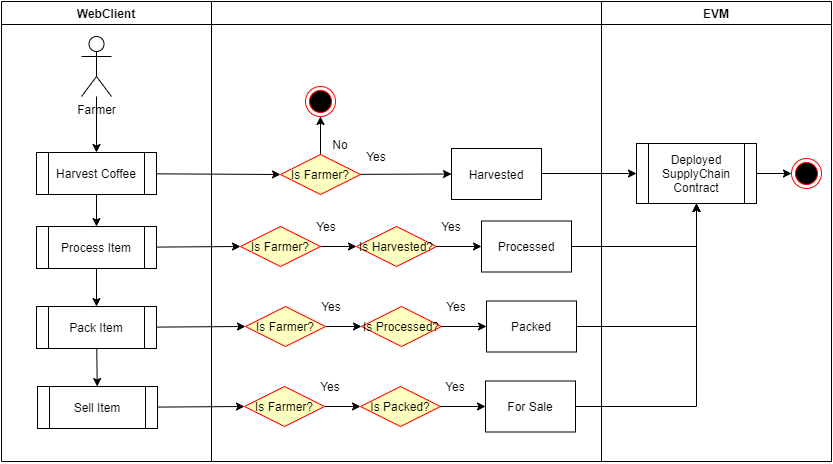

The diagram above was exported from draw.io. Its source (the exported page's mxGraphModel, read from the mxfile embedded in the PNG):
<mxGraphModel dx="1871" dy="529" grid="1" gridSize="10" guides="1" tooltips="1" connect="1" arrows="1" fold="1" page="1" pageScale="1" pageWidth="850" pageHeight="1100" math="0" shadow="0">
  <root>
    <mxCell id="LILXDNBdXMg4DJ3NYkU3-0" />
    <mxCell id="LILXDNBdXMg4DJ3NYkU3-1" parent="LILXDNBdXMg4DJ3NYkU3-0" />
    <mxCell id="d36o1Kr0ebP-CDWyOlHv-0" value="WebClient" style="swimlane;whiteSpace=wrap" parent="LILXDNBdXMg4DJ3NYkU3-1" vertex="1">
      <mxGeometry x="-770" y="40" width="210" height="460" as="geometry" />
    </mxCell>
    <mxCell id="oOVC4zUJKFCPZrot3jwc-0" value="Farmer" style="shape=umlActor;verticalLabelPosition=bottom;verticalAlign=top;html=1;outlineConnect=0;" parent="d36o1Kr0ebP-CDWyOlHv-0" vertex="1">
      <mxGeometry x="80" y="35" width="30" height="60" as="geometry" />
    </mxCell>
    <mxCell id="2qPIgn4wmZVF7WPCsd7q-0" value="Harvest Coffee" style="shape=process;whiteSpace=wrap;html=1;backgroundOutline=1;" parent="d36o1Kr0ebP-CDWyOlHv-0" vertex="1">
      <mxGeometry x="35" y="151" width="120" height="42" as="geometry" />
    </mxCell>
    <mxCell id="oOVC4zUJKFCPZrot3jwc-4" style="rounded=0;orthogonalLoop=1;jettySize=auto;html=1;entryX=0.5;entryY=0;entryDx=0;entryDy=0;" parent="d36o1Kr0ebP-CDWyOlHv-0" source="oOVC4zUJKFCPZrot3jwc-0" target="2qPIgn4wmZVF7WPCsd7q-0" edge="1">
      <mxGeometry relative="1" as="geometry">
        <mxPoint x="300" y="65" as="targetPoint" />
      </mxGeometry>
    </mxCell>
    <mxCell id="2qPIgn4wmZVF7WPCsd7q-26" value="Process Item" style="shape=process;whiteSpace=wrap;html=1;backgroundOutline=1;" parent="d36o1Kr0ebP-CDWyOlHv-0" vertex="1">
      <mxGeometry x="35" y="225" width="120" height="42" as="geometry" />
    </mxCell>
    <mxCell id="2qPIgn4wmZVF7WPCsd7q-37" style="rounded=0;orthogonalLoop=1;jettySize=auto;html=1;entryX=0.5;entryY=0;entryDx=0;entryDy=0;exitX=0.5;exitY=1;exitDx=0;exitDy=0;" parent="d36o1Kr0ebP-CDWyOlHv-0" source="2qPIgn4wmZVF7WPCsd7q-0" target="2qPIgn4wmZVF7WPCsd7q-26" edge="1">
      <mxGeometry relative="1" as="geometry">
        <mxPoint x="105" y="105" as="sourcePoint" />
        <mxPoint x="105" y="161" as="targetPoint" />
      </mxGeometry>
    </mxCell>
    <mxCell id="d36o1Kr0ebP-CDWyOlHv-9" value="" style="swimlane;whiteSpace=wrap;startSize=23;" parent="LILXDNBdXMg4DJ3NYkU3-1" vertex="1">
      <mxGeometry x="-560" y="40" width="390" height="460" as="geometry" />
    </mxCell>
    <mxCell id="2qPIgn4wmZVF7WPCsd7q-6" style="edgeStyle=none;rounded=0;orthogonalLoop=1;jettySize=auto;html=1;entryX=0.5;entryY=1;entryDx=0;entryDy=0;" parent="d36o1Kr0ebP-CDWyOlHv-9" source="2qPIgn4wmZVF7WPCsd7q-1" target="2qPIgn4wmZVF7WPCsd7q-5" edge="1">
      <mxGeometry relative="1" as="geometry" />
    </mxCell>
    <mxCell id="2qPIgn4wmZVF7WPCsd7q-23" style="edgeStyle=none;rounded=0;orthogonalLoop=1;jettySize=auto;html=1;entryX=0;entryY=0.5;entryDx=0;entryDy=0;" parent="d36o1Kr0ebP-CDWyOlHv-9" source="2qPIgn4wmZVF7WPCsd7q-1" target="2qPIgn4wmZVF7WPCsd7q-25" edge="1">
      <mxGeometry relative="1" as="geometry">
        <mxPoint x="230" y="172.9999999999999" as="targetPoint" />
      </mxGeometry>
    </mxCell>
    <mxCell id="2qPIgn4wmZVF7WPCsd7q-1" value="Is Farmer?" style="rhombus;fillColor=#ffffc0;strokeColor=#ff0000;" parent="d36o1Kr0ebP-CDWyOlHv-9" vertex="1">
      <mxGeometry x="69" y="153" width="80" height="40" as="geometry" />
    </mxCell>
    <mxCell id="2qPIgn4wmZVF7WPCsd7q-5" value="" style="ellipse;shape=endState;fillColor=#000000;strokeColor=#ff0000" parent="d36o1Kr0ebP-CDWyOlHv-9" vertex="1">
      <mxGeometry x="94" y="85" width="30" height="30" as="geometry" />
    </mxCell>
    <mxCell id="2qPIgn4wmZVF7WPCsd7q-8" value="No" style="text;html=1;strokeColor=none;fillColor=none;align=center;verticalAlign=middle;whiteSpace=wrap;rounded=0;" parent="d36o1Kr0ebP-CDWyOlHv-9" vertex="1">
      <mxGeometry x="109" y="133" width="40" height="20" as="geometry" />
    </mxCell>
    <mxCell id="2qPIgn4wmZVF7WPCsd7q-10" value="Yes" style="text;html=1;strokeColor=none;fillColor=none;align=center;verticalAlign=middle;whiteSpace=wrap;rounded=0;" parent="d36o1Kr0ebP-CDWyOlHv-9" vertex="1">
      <mxGeometry x="145" y="145" width="40" height="20" as="geometry" />
    </mxCell>
    <mxCell id="2qPIgn4wmZVF7WPCsd7q-25" value="Harvested" style="rounded=0;whiteSpace=wrap;html=1;" parent="d36o1Kr0ebP-CDWyOlHv-9" vertex="1">
      <mxGeometry x="240" y="147" width="90" height="51" as="geometry" />
    </mxCell>
    <mxCell id="2qPIgn4wmZVF7WPCsd7q-30" style="edgeStyle=none;rounded=0;orthogonalLoop=1;jettySize=auto;html=1;entryX=0;entryY=0.5;entryDx=0;entryDy=0;" parent="d36o1Kr0ebP-CDWyOlHv-9" source="2qPIgn4wmZVF7WPCsd7q-27" target="2qPIgn4wmZVF7WPCsd7q-28" edge="1">
      <mxGeometry relative="1" as="geometry" />
    </mxCell>
    <mxCell id="2qPIgn4wmZVF7WPCsd7q-27" value="Is Farmer?" style="rhombus;fillColor=#ffffc0;strokeColor=#ff0000;" parent="d36o1Kr0ebP-CDWyOlHv-9" vertex="1">
      <mxGeometry x="29" y="225" width="80" height="40" as="geometry" />
    </mxCell>
    <mxCell id="2qPIgn4wmZVF7WPCsd7q-28" value="Is Harvested?" style="rhombus;fillColor=#ffffc0;strokeColor=#ff0000;" parent="d36o1Kr0ebP-CDWyOlHv-9" vertex="1">
      <mxGeometry x="145" y="225" width="80" height="40" as="geometry" />
    </mxCell>
    <mxCell id="2qPIgn4wmZVF7WPCsd7q-33" value="Processed" style="rounded=0;whiteSpace=wrap;html=1;" parent="d36o1Kr0ebP-CDWyOlHv-9" vertex="1">
      <mxGeometry x="270" y="219.5" width="90" height="51" as="geometry" />
    </mxCell>
    <mxCell id="2qPIgn4wmZVF7WPCsd7q-35" value="Yes" style="text;html=1;strokeColor=none;fillColor=none;align=center;verticalAlign=middle;whiteSpace=wrap;rounded=0;" parent="d36o1Kr0ebP-CDWyOlHv-9" vertex="1">
      <mxGeometry x="95" y="215" width="40" height="20" as="geometry" />
    </mxCell>
    <mxCell id="2qPIgn4wmZVF7WPCsd7q-36" value="Yes" style="text;html=1;strokeColor=none;fillColor=none;align=center;verticalAlign=middle;whiteSpace=wrap;rounded=0;" parent="d36o1Kr0ebP-CDWyOlHv-9" vertex="1">
      <mxGeometry x="220" y="215" width="40" height="20" as="geometry" />
    </mxCell>
    <mxCell id="2qPIgn4wmZVF7WPCsd7q-2" style="edgeStyle=none;rounded=0;orthogonalLoop=1;jettySize=auto;html=1;entryX=0;entryY=0.5;entryDx=0;entryDy=0;" parent="LILXDNBdXMg4DJ3NYkU3-1" source="2qPIgn4wmZVF7WPCsd7q-0" target="2qPIgn4wmZVF7WPCsd7q-1" edge="1">
      <mxGeometry relative="1" as="geometry" />
    </mxCell>
    <mxCell id="2qPIgn4wmZVF7WPCsd7q-11" value="EVM" style="swimlane;whiteSpace=wrap;startSize=23;" parent="LILXDNBdXMg4DJ3NYkU3-1" vertex="1">
      <mxGeometry x="-170" y="40" width="230" height="460" as="geometry" />
    </mxCell>
    <mxCell id="2qPIgn4wmZVF7WPCsd7q-31" style="edgeStyle=none;rounded=0;orthogonalLoop=1;jettySize=auto;html=1;entryX=0;entryY=0.5;entryDx=0;entryDy=0;" parent="2qPIgn4wmZVF7WPCsd7q-11" source="2qPIgn4wmZVF7WPCsd7q-12" target="2qPIgn4wmZVF7WPCsd7q-16" edge="1">
      <mxGeometry relative="1" as="geometry" />
    </mxCell>
    <mxCell id="2qPIgn4wmZVF7WPCsd7q-12" value="Deployed&lt;br&gt;SupplyChain Contract" style="shape=process;whiteSpace=wrap;html=1;backgroundOutline=1;" parent="2qPIgn4wmZVF7WPCsd7q-11" vertex="1">
      <mxGeometry x="35" y="142" width="120" height="60" as="geometry" />
    </mxCell>
    <mxCell id="2qPIgn4wmZVF7WPCsd7q-16" value="" style="ellipse;shape=endState;fillColor=#000000;strokeColor=#ff0000" parent="2qPIgn4wmZVF7WPCsd7q-11" vertex="1">
      <mxGeometry x="190" y="157" width="30" height="30" as="geometry" />
    </mxCell>
    <mxCell id="2qPIgn4wmZVF7WPCsd7q-24" style="edgeStyle=none;rounded=0;orthogonalLoop=1;jettySize=auto;html=1;entryX=0;entryY=0.5;entryDx=0;entryDy=0;" parent="LILXDNBdXMg4DJ3NYkU3-1" target="2qPIgn4wmZVF7WPCsd7q-12" edge="1">
      <mxGeometry relative="1" as="geometry">
        <mxPoint x="-230" y="212" as="sourcePoint" />
      </mxGeometry>
    </mxCell>
    <mxCell id="2qPIgn4wmZVF7WPCsd7q-29" style="edgeStyle=none;rounded=0;orthogonalLoop=1;jettySize=auto;html=1;entryX=0;entryY=0.5;entryDx=0;entryDy=0;" parent="LILXDNBdXMg4DJ3NYkU3-1" source="2qPIgn4wmZVF7WPCsd7q-26" target="2qPIgn4wmZVF7WPCsd7q-27" edge="1">
      <mxGeometry relative="1" as="geometry" />
    </mxCell>
    <mxCell id="2qPIgn4wmZVF7WPCsd7q-32" style="edgeStyle=none;rounded=0;orthogonalLoop=1;jettySize=auto;html=1;" parent="LILXDNBdXMg4DJ3NYkU3-1" source="2qPIgn4wmZVF7WPCsd7q-28" edge="1">
      <mxGeometry relative="1" as="geometry">
        <mxPoint x="-290" y="285" as="targetPoint" />
      </mxGeometry>
    </mxCell>
    <mxCell id="2qPIgn4wmZVF7WPCsd7q-34" style="edgeStyle=orthogonalEdgeStyle;rounded=0;orthogonalLoop=1;jettySize=auto;html=1;entryX=0.5;entryY=1;entryDx=0;entryDy=0;" parent="LILXDNBdXMg4DJ3NYkU3-1" source="2qPIgn4wmZVF7WPCsd7q-33" target="2qPIgn4wmZVF7WPCsd7q-12" edge="1">
      <mxGeometry relative="1" as="geometry" />
    </mxCell>
    <mxCell id="RrYyuRzPj8sKwXElXWj0-1" style="edgeStyle=none;rounded=0;orthogonalLoop=1;jettySize=auto;html=1;" edge="1" parent="LILXDNBdXMg4DJ3NYkU3-1" source="2qPIgn4wmZVF7WPCsd7q-38" target="2qPIgn4wmZVF7WPCsd7q-48">
      <mxGeometry relative="1" as="geometry" />
    </mxCell>
    <mxCell id="2qPIgn4wmZVF7WPCsd7q-38" value="Pack Item" style="shape=process;whiteSpace=wrap;html=1;backgroundOutline=1;" parent="LILXDNBdXMg4DJ3NYkU3-1" vertex="1">
      <mxGeometry x="-735" y="345" width="120" height="42" as="geometry" />
    </mxCell>
    <mxCell id="2qPIgn4wmZVF7WPCsd7q-39" style="edgeStyle=none;rounded=0;orthogonalLoop=1;jettySize=auto;html=1;entryX=0;entryY=0.5;entryDx=0;entryDy=0;" parent="LILXDNBdXMg4DJ3NYkU3-1" source="2qPIgn4wmZVF7WPCsd7q-40" target="2qPIgn4wmZVF7WPCsd7q-41" edge="1">
      <mxGeometry relative="1" as="geometry" />
    </mxCell>
    <mxCell id="2qPIgn4wmZVF7WPCsd7q-40" value="Is Farmer?" style="rhombus;fillColor=#ffffc0;strokeColor=#ff0000;" parent="LILXDNBdXMg4DJ3NYkU3-1" vertex="1">
      <mxGeometry x="-526" y="345" width="80" height="40" as="geometry" />
    </mxCell>
    <mxCell id="2qPIgn4wmZVF7WPCsd7q-41" value="Is Processed?" style="rhombus;fillColor=#ffffc0;strokeColor=#ff0000;" parent="LILXDNBdXMg4DJ3NYkU3-1" vertex="1">
      <mxGeometry x="-410" y="345" width="80" height="40" as="geometry" />
    </mxCell>
    <mxCell id="2qPIgn4wmZVF7WPCsd7q-47" style="edgeStyle=orthogonalEdgeStyle;rounded=0;orthogonalLoop=1;jettySize=auto;html=1;entryX=0.5;entryY=1;entryDx=0;entryDy=0;" parent="LILXDNBdXMg4DJ3NYkU3-1" source="2qPIgn4wmZVF7WPCsd7q-42" target="2qPIgn4wmZVF7WPCsd7q-12" edge="1">
      <mxGeometry relative="1" as="geometry" />
    </mxCell>
    <mxCell id="2qPIgn4wmZVF7WPCsd7q-42" value="Packed" style="rounded=0;whiteSpace=wrap;html=1;" parent="LILXDNBdXMg4DJ3NYkU3-1" vertex="1">
      <mxGeometry x="-285" y="339.5" width="90" height="51" as="geometry" />
    </mxCell>
    <mxCell id="2qPIgn4wmZVF7WPCsd7q-43" value="Yes" style="text;html=1;strokeColor=none;fillColor=none;align=center;verticalAlign=middle;whiteSpace=wrap;rounded=0;" parent="LILXDNBdXMg4DJ3NYkU3-1" vertex="1">
      <mxGeometry x="-460" y="335" width="40" height="20" as="geometry" />
    </mxCell>
    <mxCell id="2qPIgn4wmZVF7WPCsd7q-44" value="Yes" style="text;html=1;strokeColor=none;fillColor=none;align=center;verticalAlign=middle;whiteSpace=wrap;rounded=0;" parent="LILXDNBdXMg4DJ3NYkU3-1" vertex="1">
      <mxGeometry x="-335" y="335" width="40" height="20" as="geometry" />
    </mxCell>
    <mxCell id="2qPIgn4wmZVF7WPCsd7q-45" style="edgeStyle=none;rounded=0;orthogonalLoop=1;jettySize=auto;html=1;entryX=0;entryY=0.5;entryDx=0;entryDy=0;" parent="LILXDNBdXMg4DJ3NYkU3-1" source="2qPIgn4wmZVF7WPCsd7q-38" target="2qPIgn4wmZVF7WPCsd7q-40" edge="1">
      <mxGeometry relative="1" as="geometry" />
    </mxCell>
    <mxCell id="2qPIgn4wmZVF7WPCsd7q-46" style="edgeStyle=none;rounded=0;orthogonalLoop=1;jettySize=auto;html=1;" parent="LILXDNBdXMg4DJ3NYkU3-1" source="2qPIgn4wmZVF7WPCsd7q-41" edge="1">
      <mxGeometry relative="1" as="geometry">
        <mxPoint x="-285" y="365" as="targetPoint" />
      </mxGeometry>
    </mxCell>
    <mxCell id="2qPIgn4wmZVF7WPCsd7q-48" value="Sell Item" style="shape=process;whiteSpace=wrap;html=1;backgroundOutline=1;" parent="LILXDNBdXMg4DJ3NYkU3-1" vertex="1">
      <mxGeometry x="-734" y="425" width="120" height="42" as="geometry" />
    </mxCell>
    <mxCell id="2qPIgn4wmZVF7WPCsd7q-49" style="edgeStyle=none;rounded=0;orthogonalLoop=1;jettySize=auto;html=1;entryX=0;entryY=0.5;entryDx=0;entryDy=0;" parent="LILXDNBdXMg4DJ3NYkU3-1" source="2qPIgn4wmZVF7WPCsd7q-50" target="2qPIgn4wmZVF7WPCsd7q-51" edge="1">
      <mxGeometry relative="1" as="geometry" />
    </mxCell>
    <mxCell id="2qPIgn4wmZVF7WPCsd7q-50" value="Is Farmer?" style="rhombus;fillColor=#ffffc0;strokeColor=#ff0000;" parent="LILXDNBdXMg4DJ3NYkU3-1" vertex="1">
      <mxGeometry x="-527" y="425" width="80" height="40" as="geometry" />
    </mxCell>
    <mxCell id="2qPIgn4wmZVF7WPCsd7q-51" value="Is Packed?" style="rhombus;fillColor=#ffffc0;strokeColor=#ff0000;" parent="LILXDNBdXMg4DJ3NYkU3-1" vertex="1">
      <mxGeometry x="-411" y="425" width="80" height="40" as="geometry" />
    </mxCell>
    <mxCell id="2qPIgn4wmZVF7WPCsd7q-57" style="edgeStyle=orthogonalEdgeStyle;rounded=0;orthogonalLoop=1;jettySize=auto;html=1;entryX=0.5;entryY=1;entryDx=0;entryDy=0;" parent="LILXDNBdXMg4DJ3NYkU3-1" source="2qPIgn4wmZVF7WPCsd7q-52" target="2qPIgn4wmZVF7WPCsd7q-12" edge="1">
      <mxGeometry relative="1" as="geometry" />
    </mxCell>
    <mxCell id="2qPIgn4wmZVF7WPCsd7q-52" value="For Sale" style="rounded=0;whiteSpace=wrap;html=1;" parent="LILXDNBdXMg4DJ3NYkU3-1" vertex="1">
      <mxGeometry x="-286" y="419.5" width="90" height="51" as="geometry" />
    </mxCell>
    <mxCell id="2qPIgn4wmZVF7WPCsd7q-53" value="Yes" style="text;html=1;strokeColor=none;fillColor=none;align=center;verticalAlign=middle;whiteSpace=wrap;rounded=0;" parent="LILXDNBdXMg4DJ3NYkU3-1" vertex="1">
      <mxGeometry x="-461" y="415" width="40" height="20" as="geometry" />
    </mxCell>
    <mxCell id="2qPIgn4wmZVF7WPCsd7q-54" value="Yes" style="text;html=1;strokeColor=none;fillColor=none;align=center;verticalAlign=middle;whiteSpace=wrap;rounded=0;" parent="LILXDNBdXMg4DJ3NYkU3-1" vertex="1">
      <mxGeometry x="-336" y="415" width="40" height="20" as="geometry" />
    </mxCell>
    <mxCell id="2qPIgn4wmZVF7WPCsd7q-55" style="edgeStyle=none;rounded=0;orthogonalLoop=1;jettySize=auto;html=1;entryX=0;entryY=0.5;entryDx=0;entryDy=0;" parent="LILXDNBdXMg4DJ3NYkU3-1" source="2qPIgn4wmZVF7WPCsd7q-48" target="2qPIgn4wmZVF7WPCsd7q-50" edge="1">
      <mxGeometry relative="1" as="geometry" />
    </mxCell>
    <mxCell id="2qPIgn4wmZVF7WPCsd7q-56" style="edgeStyle=none;rounded=0;orthogonalLoop=1;jettySize=auto;html=1;" parent="LILXDNBdXMg4DJ3NYkU3-1" source="2qPIgn4wmZVF7WPCsd7q-51" edge="1">
      <mxGeometry relative="1" as="geometry">
        <mxPoint x="-286" y="445" as="targetPoint" />
      </mxGeometry>
    </mxCell>
    <mxCell id="RrYyuRzPj8sKwXElXWj0-0" style="rounded=0;orthogonalLoop=1;jettySize=auto;html=1;entryX=0.5;entryY=0;entryDx=0;entryDy=0;" edge="1" parent="LILXDNBdXMg4DJ3NYkU3-1" source="2qPIgn4wmZVF7WPCsd7q-26" target="2qPIgn4wmZVF7WPCsd7q-38">
      <mxGeometry relative="1" as="geometry" />
    </mxCell>
  </root>
</mxGraphModel>